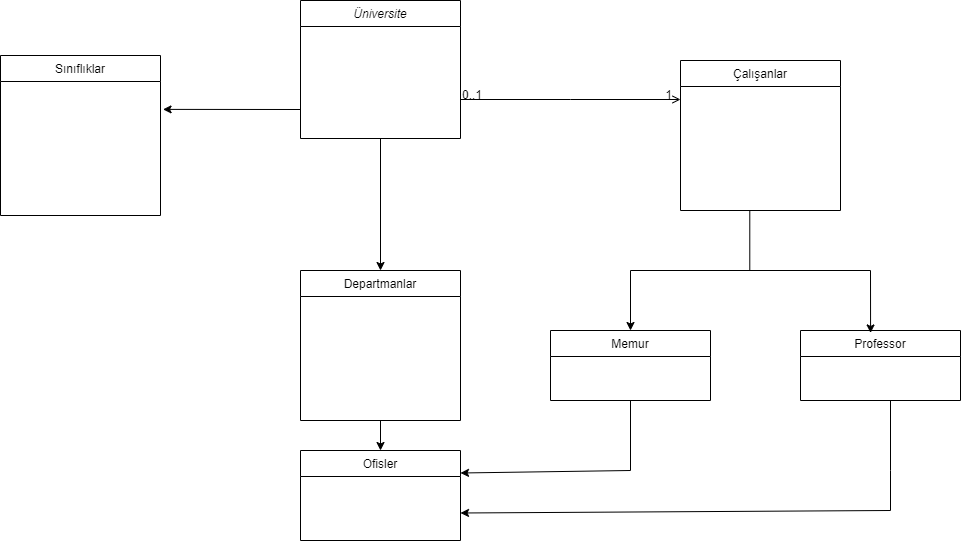

The diagram above was exported from draw.io. Its source (the exported page's mxGraphModel, read from the mxfile embedded in the PNG):
<mxGraphModel dx="1695" dy="482" grid="1" gridSize="10" guides="1" tooltips="1" connect="1" arrows="1" fold="1" page="1" pageScale="1" pageWidth="827" pageHeight="1169" math="0" shadow="0">
  <root>
    <mxCell id="WIyWlLk6GJQsqaUBKTNV-0" />
    <mxCell id="WIyWlLk6GJQsqaUBKTNV-1" parent="WIyWlLk6GJQsqaUBKTNV-0" />
    <mxCell id="zkfFHV4jXpPFQw0GAbJ--0" value="Üniversite" style="swimlane;fontStyle=2;align=center;verticalAlign=top;childLayout=stackLayout;horizontal=1;startSize=26;horizontalStack=0;resizeParent=1;resizeLast=0;collapsible=1;marginBottom=0;rounded=0;shadow=0;strokeWidth=1;" parent="WIyWlLk6GJQsqaUBKTNV-1" vertex="1">
      <mxGeometry x="110" y="50" width="160" height="138" as="geometry">
        <mxRectangle x="230" y="140" width="160" height="26" as="alternateBounds" />
      </mxGeometry>
    </mxCell>
    <mxCell id="EuXgkBgGKM1qcwn-M0c_-33" value="" style="endArrow=classic;html=1;rounded=0;entryX=0.5;entryY=0;entryDx=0;entryDy=0;" parent="zkfFHV4jXpPFQw0GAbJ--0" target="EuXgkBgGKM1qcwn-M0c_-11" edge="1">
      <mxGeometry width="50" height="50" relative="1" as="geometry">
        <mxPoint x="80" y="138" as="sourcePoint" />
        <mxPoint x="130" y="88" as="targetPoint" />
      </mxGeometry>
    </mxCell>
    <mxCell id="zkfFHV4jXpPFQw0GAbJ--6" value="Memur" style="swimlane;fontStyle=0;align=center;verticalAlign=top;childLayout=stackLayout;horizontal=1;startSize=26;horizontalStack=0;resizeParent=1;resizeLast=0;collapsible=1;marginBottom=0;rounded=0;shadow=0;strokeWidth=1;" parent="WIyWlLk6GJQsqaUBKTNV-1" vertex="1">
      <mxGeometry x="360" y="380" width="160" height="70" as="geometry">
        <mxRectangle x="130" y="380" width="160" height="26" as="alternateBounds" />
      </mxGeometry>
    </mxCell>
    <mxCell id="EuXgkBgGKM1qcwn-M0c_-28" value="" style="endArrow=classic;html=1;rounded=0;entryX=1;entryY=0.25;entryDx=0;entryDy=0;" parent="zkfFHV4jXpPFQw0GAbJ--6" target="EuXgkBgGKM1qcwn-M0c_-27" edge="1">
      <mxGeometry width="50" height="50" relative="1" as="geometry">
        <mxPoint x="80" y="140" as="sourcePoint" />
        <mxPoint x="80" y="180" as="targetPoint" />
      </mxGeometry>
    </mxCell>
    <mxCell id="zkfFHV4jXpPFQw0GAbJ--13" value="Professor" style="swimlane;fontStyle=0;align=center;verticalAlign=top;childLayout=stackLayout;horizontal=1;startSize=26;horizontalStack=0;resizeParent=1;resizeLast=0;collapsible=1;marginBottom=0;rounded=0;shadow=0;strokeWidth=1;" parent="WIyWlLk6GJQsqaUBKTNV-1" vertex="1">
      <mxGeometry x="610" y="380" width="160" height="70" as="geometry">
        <mxRectangle x="340" y="380" width="170" height="26" as="alternateBounds" />
      </mxGeometry>
    </mxCell>
    <mxCell id="zkfFHV4jXpPFQw0GAbJ--17" value="Çalışanlar" style="swimlane;fontStyle=0;align=center;verticalAlign=top;childLayout=stackLayout;horizontal=1;startSize=26;horizontalStack=0;resizeParent=1;resizeLast=0;collapsible=1;marginBottom=0;rounded=0;shadow=0;strokeWidth=1;" parent="WIyWlLk6GJQsqaUBKTNV-1" vertex="1">
      <mxGeometry x="490" y="110" width="160" height="150" as="geometry">
        <mxRectangle x="550" y="140" width="160" height="26" as="alternateBounds" />
      </mxGeometry>
    </mxCell>
    <mxCell id="zkfFHV4jXpPFQw0GAbJ--26" value="" style="endArrow=open;shadow=0;strokeWidth=1;rounded=0;endFill=1;edgeStyle=elbowEdgeStyle;elbow=vertical;" parent="WIyWlLk6GJQsqaUBKTNV-1" source="zkfFHV4jXpPFQw0GAbJ--0" target="zkfFHV4jXpPFQw0GAbJ--17" edge="1">
      <mxGeometry x="0.5" y="41" relative="1" as="geometry">
        <mxPoint x="380" y="192" as="sourcePoint" />
        <mxPoint x="540" y="192" as="targetPoint" />
        <mxPoint x="-40" y="32" as="offset" />
      </mxGeometry>
    </mxCell>
    <mxCell id="zkfFHV4jXpPFQw0GAbJ--27" value="0..1" style="resizable=0;align=left;verticalAlign=bottom;labelBackgroundColor=none;fontSize=12;" parent="zkfFHV4jXpPFQw0GAbJ--26" connectable="0" vertex="1">
      <mxGeometry x="-1" relative="1" as="geometry">
        <mxPoint y="4" as="offset" />
      </mxGeometry>
    </mxCell>
    <mxCell id="zkfFHV4jXpPFQw0GAbJ--28" value="1" style="resizable=0;align=right;verticalAlign=bottom;labelBackgroundColor=none;fontSize=12;" parent="zkfFHV4jXpPFQw0GAbJ--26" connectable="0" vertex="1">
      <mxGeometry x="1" relative="1" as="geometry">
        <mxPoint x="-7" y="4" as="offset" />
      </mxGeometry>
    </mxCell>
    <mxCell id="EuXgkBgGKM1qcwn-M0c_-0" value="Sınıflıklar" style="swimlane;fontStyle=0;align=center;verticalAlign=top;childLayout=stackLayout;horizontal=1;startSize=26;horizontalStack=0;resizeParent=1;resizeLast=0;collapsible=1;marginBottom=0;rounded=0;shadow=0;strokeWidth=1;" parent="WIyWlLk6GJQsqaUBKTNV-1" vertex="1">
      <mxGeometry x="-190" y="105" width="160" height="160" as="geometry">
        <mxRectangle x="550" y="140" width="160" height="26" as="alternateBounds" />
      </mxGeometry>
    </mxCell>
    <mxCell id="EuXgkBgGKM1qcwn-M0c_-9" value="" style="endArrow=classic;html=1;rounded=0;entryX=1.016;entryY=0.88;entryDx=0;entryDy=0;entryPerimeter=0;" parent="WIyWlLk6GJQsqaUBKTNV-1" edge="1">
      <mxGeometry width="50" height="50" relative="1" as="geometry">
        <mxPoint x="110" y="159" as="sourcePoint" />
        <mxPoint x="-27.440000000000055" y="158.88" as="targetPoint" />
      </mxGeometry>
    </mxCell>
    <mxCell id="EuXgkBgGKM1qcwn-M0c_-11" value="Departmanlar" style="swimlane;fontStyle=0;align=center;verticalAlign=top;childLayout=stackLayout;horizontal=1;startSize=26;horizontalStack=0;resizeParent=1;resizeLast=0;collapsible=1;marginBottom=0;rounded=0;shadow=0;strokeWidth=1;" parent="WIyWlLk6GJQsqaUBKTNV-1" vertex="1">
      <mxGeometry x="110" y="320" width="160" height="150" as="geometry">
        <mxRectangle x="550" y="140" width="160" height="26" as="alternateBounds" />
      </mxGeometry>
    </mxCell>
    <mxCell id="EuXgkBgGKM1qcwn-M0c_-32" value="" style="endArrow=classic;html=1;rounded=0;entryX=0.5;entryY=0;entryDx=0;entryDy=0;" parent="EuXgkBgGKM1qcwn-M0c_-11" target="EuXgkBgGKM1qcwn-M0c_-27" edge="1">
      <mxGeometry width="50" height="50" relative="1" as="geometry">
        <mxPoint x="80" y="150" as="sourcePoint" />
        <mxPoint x="130" y="100" as="targetPoint" />
      </mxGeometry>
    </mxCell>
    <mxCell id="EuXgkBgGKM1qcwn-M0c_-21" value="" style="endArrow=none;html=1;rounded=0;" parent="WIyWlLk6GJQsqaUBKTNV-1" edge="1">
      <mxGeometry width="50" height="50" relative="1" as="geometry">
        <mxPoint x="559.29" y="320" as="sourcePoint" />
        <mxPoint x="559.29" y="260" as="targetPoint" />
      </mxGeometry>
    </mxCell>
    <mxCell id="EuXgkBgGKM1qcwn-M0c_-24" value="" style="endArrow=classic;html=1;rounded=0;entryX=0.5;entryY=0;entryDx=0;entryDy=0;" parent="WIyWlLk6GJQsqaUBKTNV-1" target="zkfFHV4jXpPFQw0GAbJ--6" edge="1">
      <mxGeometry width="50" height="50" relative="1" as="geometry">
        <mxPoint x="440" y="320" as="sourcePoint" />
        <mxPoint x="490" y="270" as="targetPoint" />
      </mxGeometry>
    </mxCell>
    <mxCell id="EuXgkBgGKM1qcwn-M0c_-23" value="" style="endArrow=none;html=1;rounded=0;" parent="WIyWlLk6GJQsqaUBKTNV-1" edge="1">
      <mxGeometry width="50" height="50" relative="1" as="geometry">
        <mxPoint x="440" y="320" as="sourcePoint" />
        <mxPoint x="680" y="320" as="targetPoint" />
      </mxGeometry>
    </mxCell>
    <mxCell id="EuXgkBgGKM1qcwn-M0c_-26" value="" style="endArrow=classic;html=1;rounded=0;entryX=0.438;entryY=0.035;entryDx=0;entryDy=0;entryPerimeter=0;" parent="WIyWlLk6GJQsqaUBKTNV-1" target="zkfFHV4jXpPFQw0GAbJ--13" edge="1">
      <mxGeometry width="50" height="50" relative="1" as="geometry">
        <mxPoint x="680" y="320" as="sourcePoint" />
        <mxPoint x="730" y="270" as="targetPoint" />
      </mxGeometry>
    </mxCell>
    <mxCell id="EuXgkBgGKM1qcwn-M0c_-27" value="Ofisler" style="swimlane;fontStyle=0;align=center;verticalAlign=top;childLayout=stackLayout;horizontal=1;startSize=26;horizontalStack=0;resizeParent=1;resizeLast=0;collapsible=1;marginBottom=0;rounded=0;shadow=0;strokeWidth=1;" parent="WIyWlLk6GJQsqaUBKTNV-1" vertex="1">
      <mxGeometry x="110" y="500" width="160" height="90" as="geometry">
        <mxRectangle x="550" y="140" width="160" height="26" as="alternateBounds" />
      </mxGeometry>
    </mxCell>
    <mxCell id="EuXgkBgGKM1qcwn-M0c_-29" value="" style="endArrow=classic;html=1;rounded=0;entryX=1;entryY=0.25;entryDx=0;entryDy=0;" parent="WIyWlLk6GJQsqaUBKTNV-1" edge="1">
      <mxGeometry width="50" height="50" relative="1" as="geometry">
        <mxPoint x="700" y="560" as="sourcePoint" />
        <mxPoint x="270" y="562.5" as="targetPoint" />
      </mxGeometry>
    </mxCell>
    <mxCell id="EuXgkBgGKM1qcwn-M0c_-30" value="" style="endArrow=none;html=1;rounded=0;entryX=0.5;entryY=1;entryDx=0;entryDy=0;" parent="WIyWlLk6GJQsqaUBKTNV-1" target="zkfFHV4jXpPFQw0GAbJ--6" edge="1">
      <mxGeometry width="50" height="50" relative="1" as="geometry">
        <mxPoint x="440" y="520" as="sourcePoint" />
        <mxPoint x="440" y="460" as="targetPoint" />
      </mxGeometry>
    </mxCell>
    <mxCell id="EuXgkBgGKM1qcwn-M0c_-31" value="" style="endArrow=none;html=1;rounded=0;" parent="WIyWlLk6GJQsqaUBKTNV-1" edge="1">
      <mxGeometry width="50" height="50" relative="1" as="geometry">
        <mxPoint x="700" y="560" as="sourcePoint" />
        <mxPoint x="700" y="450" as="targetPoint" />
        <Array as="points">
          <mxPoint x="700" y="520" />
        </Array>
      </mxGeometry>
    </mxCell>
  </root>
</mxGraphModel>